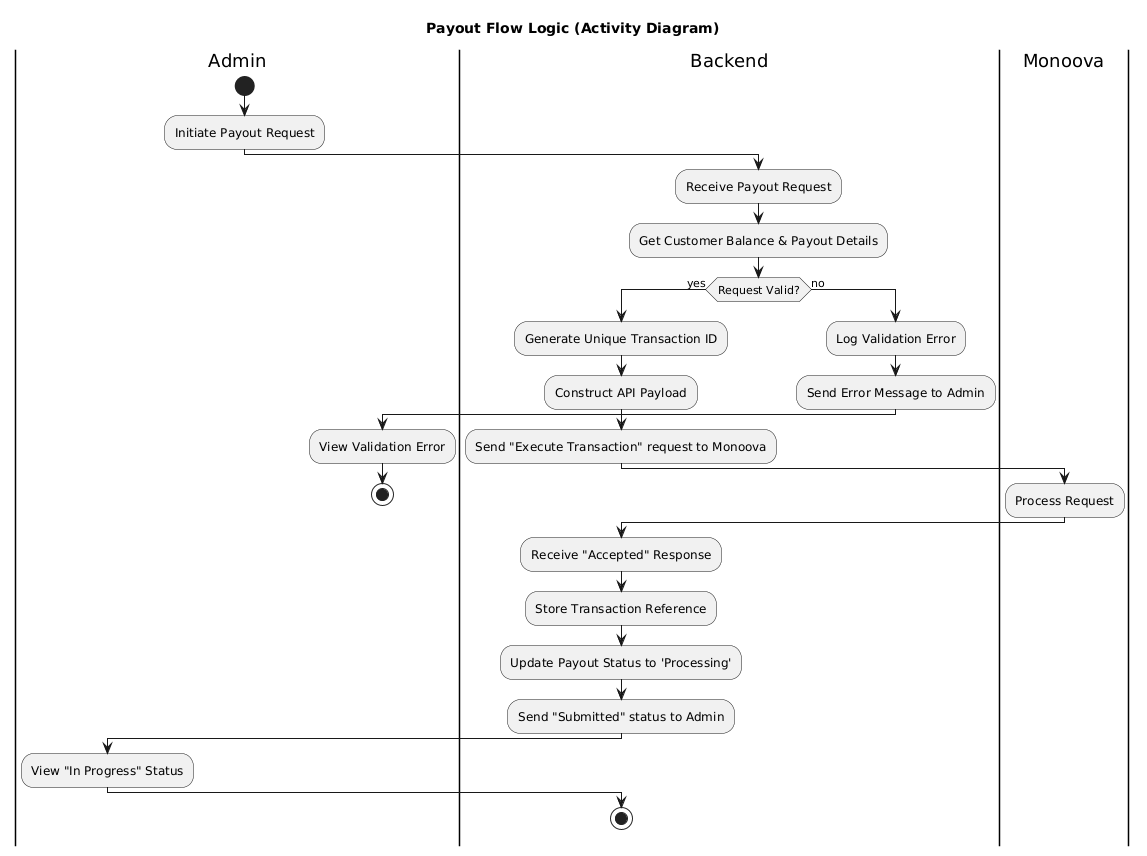

The diagram above was rendered by PlantUML. Its source (embedded in the PNG):
@startuml
title Payout Flow Logic (Activity Diagram)

|Admin|
start
:Initiate Payout Request;

|Backend|
:Receive Payout Request;
:Get Customer Balance & Payout Details;

if (Request Valid?) then (yes)
  :Generate Unique Transaction ID;
  :Construct API Payload;
  :Send "Execute Transaction" request to Monoova;

  |Monoova|
  :Process Request;

  |Backend|
  :Receive "Accepted" Response;
  :Store Transaction Reference;
  :Update Payout Status to 'Processing';
  :Send "Submitted" status to Admin;

  |Admin|
  :View "In Progress" Status;

  |Backend|
  stop

else (no)
  :Log Validation Error;
  :Send Error Message to Admin;

  |Admin|
  :View Validation Error;
  stop
endif
@enduml